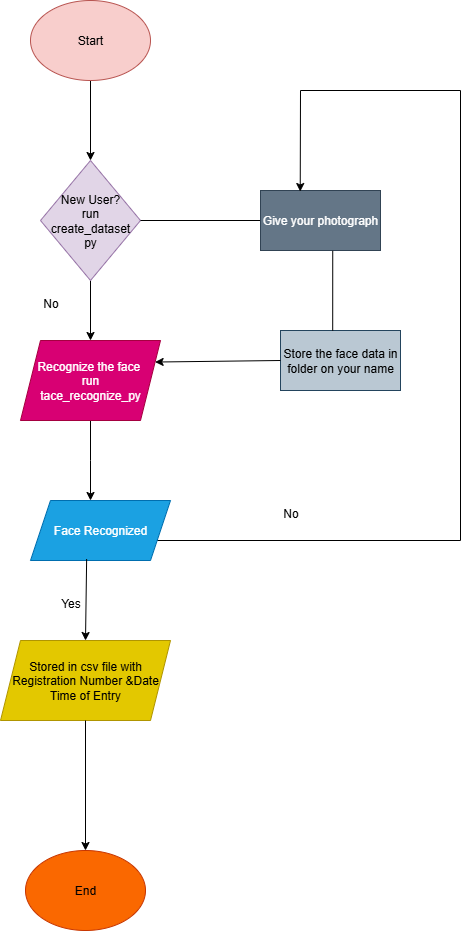

The diagram above was exported from draw.io. Its source (the exported page's mxGraphModel, read from the mxfile embedded in the PNG):
<mxGraphModel dx="1804" dy="990" grid="1" gridSize="10" guides="1" tooltips="1" connect="1" arrows="1" fold="1" page="1" pageScale="1" pageWidth="850" pageHeight="1100" math="0" shadow="0">
  <root>
    <mxCell id="0" />
    <mxCell id="1" parent="0" />
    <mxCell id="nhIOrxqHcKoX-MzBBC3W-4" value="" style="edgeStyle=orthogonalEdgeStyle;rounded=0;orthogonalLoop=1;jettySize=auto;html=1;" edge="1" parent="1" source="nhIOrxqHcKoX-MzBBC3W-2" target="nhIOrxqHcKoX-MzBBC3W-3">
      <mxGeometry relative="1" as="geometry" />
    </mxCell>
    <mxCell id="nhIOrxqHcKoX-MzBBC3W-2" value="Start" style="ellipse;whiteSpace=wrap;html=1;fillColor=#f8cecc;strokeColor=#b85450;" vertex="1" parent="1">
      <mxGeometry x="370" y="70" width="120" height="80" as="geometry" />
    </mxCell>
    <mxCell id="nhIOrxqHcKoX-MzBBC3W-6" value="" style="edgeStyle=orthogonalEdgeStyle;rounded=0;orthogonalLoop=1;jettySize=auto;html=1;" edge="1" parent="1" source="nhIOrxqHcKoX-MzBBC3W-3" target="nhIOrxqHcKoX-MzBBC3W-5">
      <mxGeometry relative="1" as="geometry" />
    </mxCell>
    <mxCell id="nhIOrxqHcKoX-MzBBC3W-3" value="New User?&lt;div&gt;run&lt;br&gt;&lt;div&gt;&lt;div&gt;create_dataset&lt;/div&gt;&lt;div&gt;py&lt;/div&gt;&lt;/div&gt;&lt;/div&gt;" style="rhombus;whiteSpace=wrap;html=1;fillColor=#e1d5e7;strokeColor=#9673a6;" vertex="1" parent="1">
      <mxGeometry x="380" y="230" width="100" height="120" as="geometry" />
    </mxCell>
    <mxCell id="nhIOrxqHcKoX-MzBBC3W-12" value="" style="edgeStyle=orthogonalEdgeStyle;rounded=0;orthogonalLoop=1;jettySize=auto;html=1;" edge="1" parent="1" source="nhIOrxqHcKoX-MzBBC3W-5">
      <mxGeometry relative="1" as="geometry">
        <mxPoint x="430" y="570" as="targetPoint" />
      </mxGeometry>
    </mxCell>
    <mxCell id="nhIOrxqHcKoX-MzBBC3W-5" value="Recognize the face&amp;nbsp;&lt;div&gt;run&lt;/div&gt;&lt;div&gt;tace_recognize_py&lt;/div&gt;" style="shape=parallelogram;perimeter=parallelogramPerimeter;whiteSpace=wrap;html=1;fixedSize=1;fillColor=#d80073;fontColor=#ffffff;strokeColor=#A50040;" vertex="1" parent="1">
      <mxGeometry x="360" y="410" width="140" height="80" as="geometry" />
    </mxCell>
    <mxCell id="nhIOrxqHcKoX-MzBBC3W-9" value="No" style="text;html=1;align=center;verticalAlign=middle;resizable=0;points=[];autosize=1;strokeColor=none;fillColor=none;" vertex="1" parent="1">
      <mxGeometry x="370" y="358" width="40" height="30" as="geometry" />
    </mxCell>
    <mxCell id="nhIOrxqHcKoX-MzBBC3W-31" value="" style="endArrow=none;html=1;rounded=0;exitX=1;exitY=0.5;exitDx=0;exitDy=0;" edge="1" parent="1" source="nhIOrxqHcKoX-MzBBC3W-33">
      <mxGeometry width="50" height="50" relative="1" as="geometry">
        <mxPoint x="400" y="270" as="sourcePoint" />
        <mxPoint x="600" y="290" as="targetPoint" />
      </mxGeometry>
    </mxCell>
    <mxCell id="nhIOrxqHcKoX-MzBBC3W-34" value="" style="endArrow=none;html=1;rounded=0;exitX=1;exitY=0.5;exitDx=0;exitDy=0;" edge="1" parent="1" source="nhIOrxqHcKoX-MzBBC3W-3" target="nhIOrxqHcKoX-MzBBC3W-33">
      <mxGeometry width="50" height="50" relative="1" as="geometry">
        <mxPoint x="480" y="290" as="sourcePoint" />
        <mxPoint x="600" y="290" as="targetPoint" />
      </mxGeometry>
    </mxCell>
    <mxCell id="nhIOrxqHcKoX-MzBBC3W-33" value="&lt;div&gt;Give your photograph&lt;/div&gt;" style="whiteSpace=wrap;html=1;fillColor=#647687;fontColor=#ffffff;strokeColor=#314354;" vertex="1" parent="1">
      <mxGeometry x="600" y="260" width="120" height="60" as="geometry" />
    </mxCell>
    <mxCell id="nhIOrxqHcKoX-MzBBC3W-36" value="Store the face data in folder on your name" style="whiteSpace=wrap;html=1;fillColor=#bac8d3;strokeColor=#23445d;" vertex="1" parent="1">
      <mxGeometry x="620" y="400" width="120" height="60" as="geometry" />
    </mxCell>
    <mxCell id="nhIOrxqHcKoX-MzBBC3W-37" value="" style="endArrow=classic;html=1;rounded=0;exitX=0;exitY=0.5;exitDx=0;exitDy=0;entryX=1;entryY=0.25;entryDx=0;entryDy=0;" edge="1" parent="1" source="nhIOrxqHcKoX-MzBBC3W-36" target="nhIOrxqHcKoX-MzBBC3W-5">
      <mxGeometry width="50" height="50" relative="1" as="geometry">
        <mxPoint x="420" y="470" as="sourcePoint" />
        <mxPoint x="470" y="420" as="targetPoint" />
      </mxGeometry>
    </mxCell>
    <mxCell id="nhIOrxqHcKoX-MzBBC3W-39" value="" style="endArrow=none;html=1;rounded=0;exitX=0.602;exitY=1.005;exitDx=0;exitDy=0;exitPerimeter=0;entryX=0.435;entryY=0.005;entryDx=0;entryDy=0;entryPerimeter=0;" edge="1" parent="1" source="nhIOrxqHcKoX-MzBBC3W-33" target="nhIOrxqHcKoX-MzBBC3W-36">
      <mxGeometry width="50" height="50" relative="1" as="geometry">
        <mxPoint x="550" y="400" as="sourcePoint" />
        <mxPoint x="470" y="420" as="targetPoint" />
      </mxGeometry>
    </mxCell>
    <mxCell id="nhIOrxqHcKoX-MzBBC3W-40" value="" style="endArrow=none;html=1;rounded=0;" edge="1" parent="1">
      <mxGeometry width="50" height="50" relative="1" as="geometry">
        <mxPoint x="490" y="610" as="sourcePoint" />
        <mxPoint x="800" y="610" as="targetPoint" />
      </mxGeometry>
    </mxCell>
    <mxCell id="nhIOrxqHcKoX-MzBBC3W-41" value="" style="endArrow=none;html=1;rounded=0;" edge="1" parent="1">
      <mxGeometry width="50" height="50" relative="1" as="geometry">
        <mxPoint x="800" y="610" as="sourcePoint" />
        <mxPoint x="800" y="160" as="targetPoint" />
      </mxGeometry>
    </mxCell>
    <mxCell id="nhIOrxqHcKoX-MzBBC3W-43" value="" style="endArrow=none;html=1;rounded=0;" edge="1" parent="1">
      <mxGeometry width="50" height="50" relative="1" as="geometry">
        <mxPoint x="640" y="160" as="sourcePoint" />
        <mxPoint x="800" y="160" as="targetPoint" />
      </mxGeometry>
    </mxCell>
    <mxCell id="nhIOrxqHcKoX-MzBBC3W-44" value="" style="endArrow=classic;html=1;rounded=0;entryX=0.331;entryY=0.017;entryDx=0;entryDy=0;entryPerimeter=0;" edge="1" parent="1" target="nhIOrxqHcKoX-MzBBC3W-33">
      <mxGeometry width="50" height="50" relative="1" as="geometry">
        <mxPoint x="640" y="160" as="sourcePoint" />
        <mxPoint x="510" y="390" as="targetPoint" />
      </mxGeometry>
    </mxCell>
    <mxCell id="nhIOrxqHcKoX-MzBBC3W-49" value="Face Recognized" style="shape=parallelogram;perimeter=parallelogramPerimeter;whiteSpace=wrap;html=1;fixedSize=1;fillColor=#1ba1e2;fontColor=#ffffff;strokeColor=#006EAF;" vertex="1" parent="1">
      <mxGeometry x="370" y="570" width="140" height="60" as="geometry" />
    </mxCell>
    <mxCell id="nhIOrxqHcKoX-MzBBC3W-53" value="No" style="text;html=1;align=center;verticalAlign=middle;resizable=0;points=[];autosize=1;strokeColor=none;fillColor=none;" vertex="1" parent="1">
      <mxGeometry x="610" y="568" width="40" height="30" as="geometry" />
    </mxCell>
    <mxCell id="nhIOrxqHcKoX-MzBBC3W-57" value="Stored in csv file with&lt;div&gt;Registration Number &amp;amp;Date&lt;/div&gt;&lt;div&gt;Time of Entry&lt;/div&gt;" style="shape=parallelogram;perimeter=parallelogramPerimeter;whiteSpace=wrap;html=1;fixedSize=1;fillColor=#e3c800;fontColor=#000000;strokeColor=#B09500;" vertex="1" parent="1">
      <mxGeometry x="340" y="710" width="170" height="80" as="geometry" />
    </mxCell>
    <mxCell id="nhIOrxqHcKoX-MzBBC3W-60" value="Yes" style="text;html=1;align=center;verticalAlign=middle;resizable=0;points=[];autosize=1;strokeColor=none;fillColor=none;" vertex="1" parent="1">
      <mxGeometry x="390" y="658" width="40" height="30" as="geometry" />
    </mxCell>
    <mxCell id="nhIOrxqHcKoX-MzBBC3W-62" value="" style="endArrow=classic;html=1;rounded=0;exitX=0.401;exitY=0.977;exitDx=0;exitDy=0;exitPerimeter=0;entryX=0.5;entryY=0;entryDx=0;entryDy=0;" edge="1" parent="1" source="nhIOrxqHcKoX-MzBBC3W-49" target="nhIOrxqHcKoX-MzBBC3W-57">
      <mxGeometry width="50" height="50" relative="1" as="geometry">
        <mxPoint x="650" y="610" as="sourcePoint" />
        <mxPoint x="570" y="710" as="targetPoint" />
      </mxGeometry>
    </mxCell>
    <mxCell id="nhIOrxqHcKoX-MzBBC3W-65" value="" style="endArrow=classic;html=1;rounded=0;exitX=0.5;exitY=1;exitDx=0;exitDy=0;" edge="1" parent="1" source="nhIOrxqHcKoX-MzBBC3W-57">
      <mxGeometry width="50" height="50" relative="1" as="geometry">
        <mxPoint x="510" y="900" as="sourcePoint" />
        <mxPoint x="425" y="920" as="targetPoint" />
      </mxGeometry>
    </mxCell>
    <mxCell id="nhIOrxqHcKoX-MzBBC3W-66" value="End" style="ellipse;whiteSpace=wrap;html=1;fillColor=#fa6800;fontColor=#000000;strokeColor=#C73500;" vertex="1" parent="1">
      <mxGeometry x="365" y="920" width="120" height="80" as="geometry" />
    </mxCell>
  </root>
</mxGraphModel>